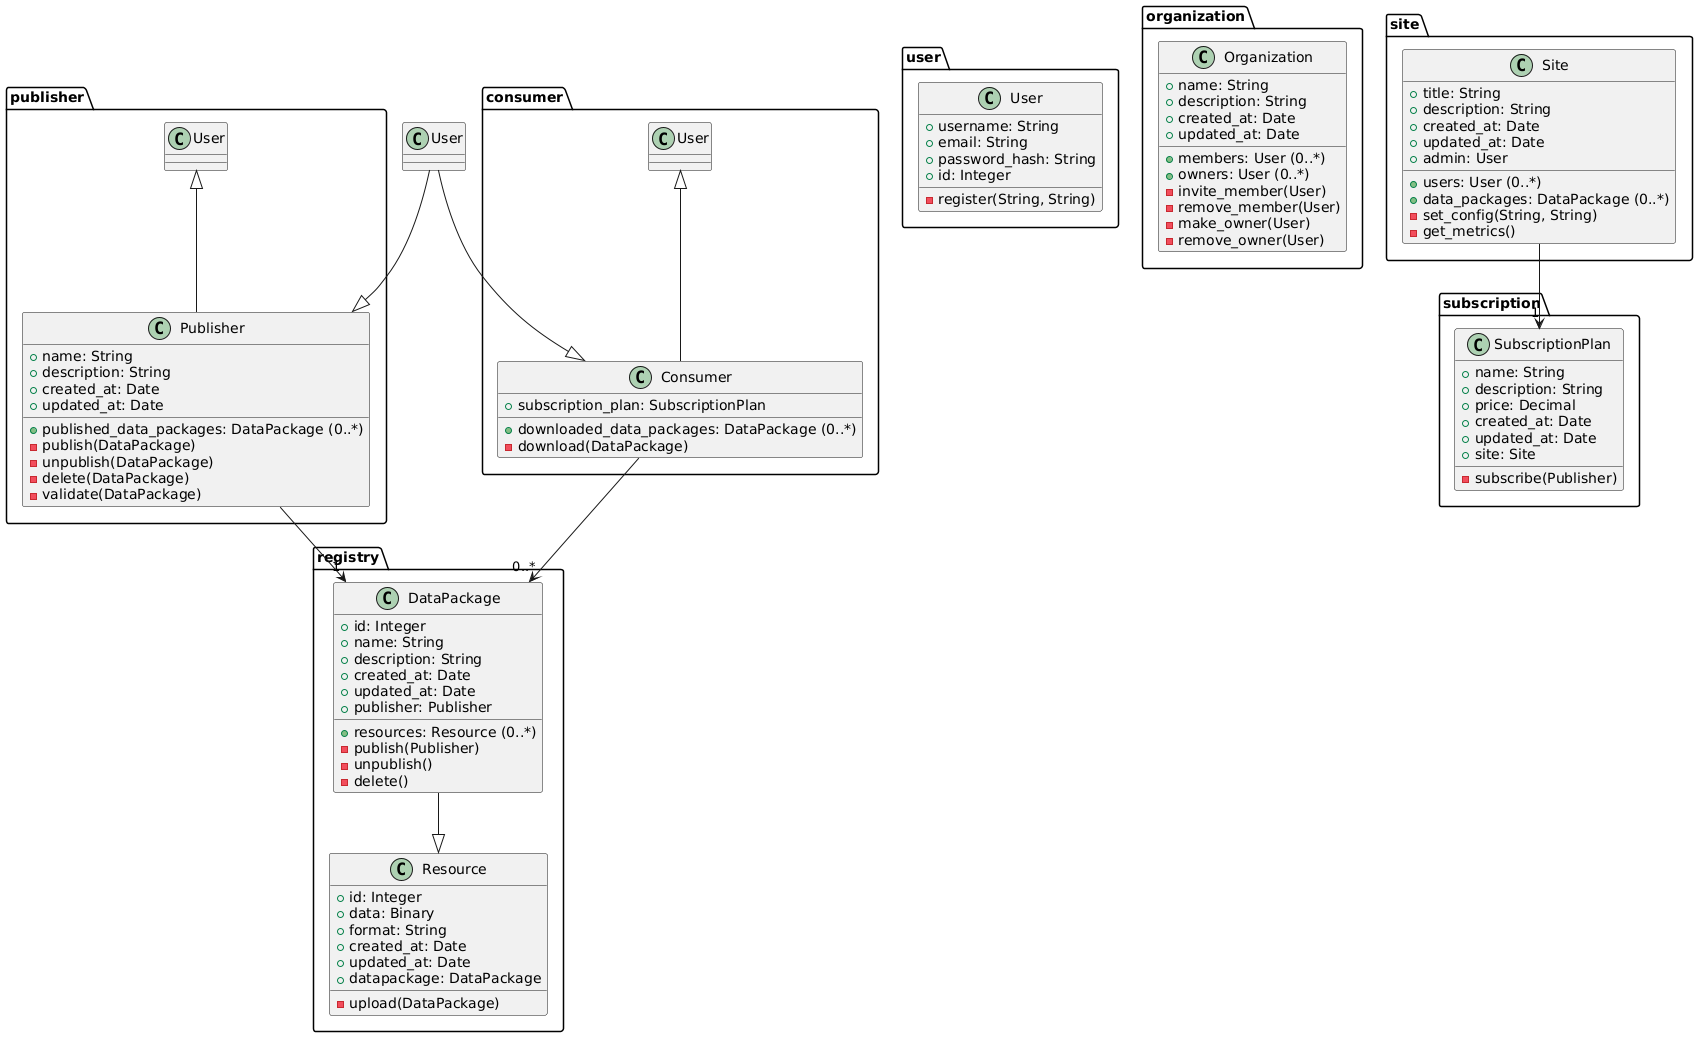

The diagram above was rendered by PlantUML. Its source (embedded in the PNG):
@startuml
package "user" {
    class User {
        +username: String
        +email: String
        +password_hash: String
        +id: Integer
        -register(String, String)
    }
}

package "publisher" {
    class Publisher extends User {
        +name: String
        +description: String
        +created_at: Date
        +updated_at: Date
        +published_data_packages: DataPackage (0..*)
        -publish(DataPackage)
        -unpublish(DataPackage)
        -delete(DataPackage)
        -validate(DataPackage)
    }
}

package "consumer" {
    class Consumer extends User {
        +subscription_plan: SubscriptionPlan
        +downloaded_data_packages: DataPackage (0..*)
        -download(DataPackage)
    }
}

package "registry" {
    class DataPackage {
        +id: Integer
        +name: String
        +description: String
        +created_at: Date
        +updated_at: Date
        +publisher: Publisher
        +resources: Resource (0..*)
        -publish(Publisher)
        -unpublish()
        -delete()
    }

    class Resource {
        +id: Integer
        +data: Binary
        +format: String
        +created_at: Date
        +updated_at: Date
        +datapackage: DataPackage
        -upload(DataPackage)
    }
}

package "organization" {
    class Organization {
        +name: String
        +description: String
        +created_at: Date
        +updated_at: Date
        +members: User (0..*)
        +owners: User (0..*)
        -invite_member(User)
        -remove_member(User)
        -make_owner(User)
        -remove_owner(User)
    }
}

package "site" {
    class Site {
        +title: String
        +description: String
        +created_at: Date
        +updated_at: Date
        +admin: User
        +users: User (0..*)
        +data_packages: DataPackage (0..*)
        -set_config(String, String)
        -get_metrics()
    }
}

package "subscription" {
    class SubscriptionPlan {
        +name: String
        +description: String
        +price: Decimal
        +created_at: Date
        +updated_at: Date
        +site: Site
        -subscribe(Publisher)
    }
}

DataPackage --|> Resource
Publisher --> "1" DataPackage
Consumer --> "0..*" DataPackage
Site --> "1" SubscriptionPlan
User --|> Publisher
User --|> Consumer
@enduml